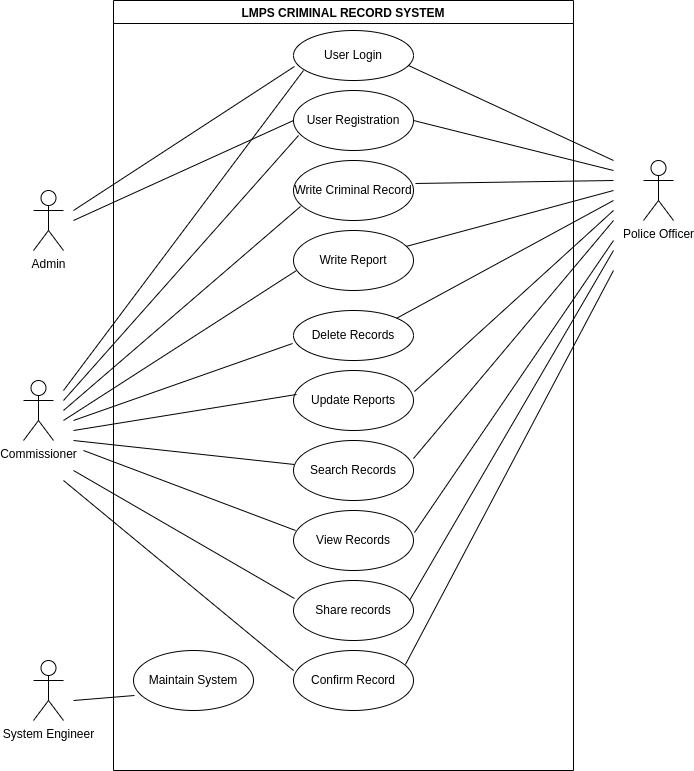

The diagram above was exported from draw.io. Its source (the exported page's mxGraphModel, read from the mxfile embedded in the PNG):
<mxGraphModel dx="1477" dy="747" grid="1" gridSize="10" guides="1" tooltips="1" connect="1" arrows="1" fold="1" page="1" pageScale="1" pageWidth="850" pageHeight="1100" math="0" shadow="0">
  <root>
    <mxCell id="0" />
    <mxCell id="1" parent="0" />
    <mxCell id="Q2yVmTyBrT0kUDBvAp63-1" value="System Engineer" style="shape=umlActor;verticalLabelPosition=bottom;verticalAlign=top;html=1;outlineConnect=0;" parent="1" vertex="1">
      <mxGeometry x="100" y="690" width="30" height="60" as="geometry" />
    </mxCell>
    <mxCell id="Q2yVmTyBrT0kUDBvAp63-2" value="Police Officer" style="shape=umlActor;verticalLabelPosition=bottom;verticalAlign=top;html=1;outlineConnect=0;" parent="1" vertex="1">
      <mxGeometry x="710" y="190" width="30" height="60" as="geometry" />
    </mxCell>
    <mxCell id="Q2yVmTyBrT0kUDBvAp63-3" value="LMPS CRIMINAL RECORD SYSTEM" style="swimlane;" parent="1" vertex="1">
      <mxGeometry x="180" y="30" width="460" height="770" as="geometry" />
    </mxCell>
    <mxCell id="Q2yVmTyBrT0kUDBvAp63-4" value="Share records" style="ellipse;whiteSpace=wrap;html=1;" parent="Q2yVmTyBrT0kUDBvAp63-3" vertex="1">
      <mxGeometry x="180" y="580" width="120" height="60" as="geometry" />
    </mxCell>
    <mxCell id="Q2yVmTyBrT0kUDBvAp63-14" value="User Registration" style="ellipse;whiteSpace=wrap;html=1;" parent="Q2yVmTyBrT0kUDBvAp63-3" vertex="1">
      <mxGeometry x="180" y="90" width="120" height="60" as="geometry" />
    </mxCell>
    <mxCell id="Q2yVmTyBrT0kUDBvAp63-13" value="User Login" style="ellipse;whiteSpace=wrap;html=1;" parent="Q2yVmTyBrT0kUDBvAp63-3" vertex="1">
      <mxGeometry x="180" y="30" width="120" height="50" as="geometry" />
    </mxCell>
    <mxCell id="Q2yVmTyBrT0kUDBvAp63-12" value="Write Report" style="ellipse;whiteSpace=wrap;html=1;" parent="Q2yVmTyBrT0kUDBvAp63-3" vertex="1">
      <mxGeometry x="180" y="230" width="120" height="60" as="geometry" />
    </mxCell>
    <mxCell id="Q2yVmTyBrT0kUDBvAp63-11" value="Write Criminal Record" style="ellipse;whiteSpace=wrap;html=1;" parent="Q2yVmTyBrT0kUDBvAp63-3" vertex="1">
      <mxGeometry x="180" y="160" width="120" height="60" as="geometry" />
    </mxCell>
    <mxCell id="Q2yVmTyBrT0kUDBvAp63-10" value="Search Records" style="ellipse;whiteSpace=wrap;html=1;" parent="Q2yVmTyBrT0kUDBvAp63-3" vertex="1">
      <mxGeometry x="180" y="440" width="120" height="60" as="geometry" />
    </mxCell>
    <mxCell id="Q2yVmTyBrT0kUDBvAp63-9" value="Update Reports" style="ellipse;whiteSpace=wrap;html=1;" parent="Q2yVmTyBrT0kUDBvAp63-3" vertex="1">
      <mxGeometry x="180" y="370" width="120" height="60" as="geometry" />
    </mxCell>
    <mxCell id="Q2yVmTyBrT0kUDBvAp63-8" value="Maintain System" style="ellipse;whiteSpace=wrap;html=1;" parent="Q2yVmTyBrT0kUDBvAp63-3" vertex="1">
      <mxGeometry x="20" y="650" width="120" height="60" as="geometry" />
    </mxCell>
    <mxCell id="Q2yVmTyBrT0kUDBvAp63-7" value="View Records" style="ellipse;whiteSpace=wrap;html=1;" parent="Q2yVmTyBrT0kUDBvAp63-3" vertex="1">
      <mxGeometry x="180" y="510" width="120" height="60" as="geometry" />
    </mxCell>
    <mxCell id="Q2yVmTyBrT0kUDBvAp63-6" value="Confirm Record" style="ellipse;whiteSpace=wrap;html=1;" parent="Q2yVmTyBrT0kUDBvAp63-3" vertex="1">
      <mxGeometry x="180" y="650" width="120" height="60" as="geometry" />
    </mxCell>
    <mxCell id="Q2yVmTyBrT0kUDBvAp63-5" value="Delete Records" style="ellipse;whiteSpace=wrap;html=1;" parent="Q2yVmTyBrT0kUDBvAp63-3" vertex="1">
      <mxGeometry x="180" y="310" width="120" height="50" as="geometry" />
    </mxCell>
    <mxCell id="Q2yVmTyBrT0kUDBvAp63-33" value="" style="endArrow=none;html=1;rounded=0;exitX=1;exitY=0;exitDx=0;exitDy=0;" parent="Q2yVmTyBrT0kUDBvAp63-3" source="Q2yVmTyBrT0kUDBvAp63-5" edge="1">
      <mxGeometry width="50" height="50" relative="1" as="geometry">
        <mxPoint x="280" y="335" as="sourcePoint" />
        <mxPoint x="500" y="200" as="targetPoint" />
      </mxGeometry>
    </mxCell>
    <mxCell id="Q2yVmTyBrT0kUDBvAp63-31" value="" style="endArrow=none;html=1;rounded=0;" parent="Q2yVmTyBrT0kUDBvAp63-3" source="Q2yVmTyBrT0kUDBvAp63-12" edge="1">
      <mxGeometry width="50" height="50" relative="1" as="geometry">
        <mxPoint x="280" y="265" as="sourcePoint" />
        <mxPoint x="500" y="190" as="targetPoint" />
      </mxGeometry>
    </mxCell>
    <mxCell id="Q2yVmTyBrT0kUDBvAp63-32" value="" style="endArrow=none;html=1;rounded=0;exitX=1.017;exitY=0.383;exitDx=0;exitDy=0;exitPerimeter=0;" parent="Q2yVmTyBrT0kUDBvAp63-3" source="Q2yVmTyBrT0kUDBvAp63-11" edge="1">
      <mxGeometry width="50" height="50" relative="1" as="geometry">
        <mxPoint x="310" y="180" as="sourcePoint" />
        <mxPoint x="500" y="180" as="targetPoint" />
      </mxGeometry>
    </mxCell>
    <mxCell id="Q2yVmTyBrT0kUDBvAp63-30" value="" style="endArrow=none;html=1;rounded=0;exitX=1;exitY=0.5;exitDx=0;exitDy=0;" parent="Q2yVmTyBrT0kUDBvAp63-3" source="Q2yVmTyBrT0kUDBvAp63-14" edge="1">
      <mxGeometry width="50" height="50" relative="1" as="geometry">
        <mxPoint x="310" y="120" as="sourcePoint" />
        <mxPoint x="500" y="170" as="targetPoint" />
      </mxGeometry>
    </mxCell>
    <mxCell id="Q2yVmTyBrT0kUDBvAp63-29" value="" style="endArrow=none;html=1;rounded=0;exitX=0.958;exitY=0.7;exitDx=0;exitDy=0;exitPerimeter=0;" parent="Q2yVmTyBrT0kUDBvAp63-3" source="Q2yVmTyBrT0kUDBvAp63-13" edge="1">
      <mxGeometry width="50" height="50" relative="1" as="geometry">
        <mxPoint x="290" y="60" as="sourcePoint" />
        <mxPoint x="500" y="160" as="targetPoint" />
      </mxGeometry>
    </mxCell>
    <mxCell id="Q2yVmTyBrT0kUDBvAp63-28" value="" style="endArrow=none;html=1;rounded=0;exitX=1.008;exitY=0.35;exitDx=0;exitDy=0;exitPerimeter=0;" parent="Q2yVmTyBrT0kUDBvAp63-3" source="Q2yVmTyBrT0kUDBvAp63-9" edge="1">
      <mxGeometry width="50" height="50" relative="1" as="geometry">
        <mxPoint x="240" y="390" as="sourcePoint" />
        <mxPoint x="500" y="210" as="targetPoint" />
      </mxGeometry>
    </mxCell>
    <mxCell id="Q2yVmTyBrT0kUDBvAp63-27" value="" style="endArrow=none;html=1;rounded=0;exitX=1;exitY=0.3;exitDx=0;exitDy=0;exitPerimeter=0;" parent="Q2yVmTyBrT0kUDBvAp63-3" source="Q2yVmTyBrT0kUDBvAp63-10" edge="1">
      <mxGeometry width="50" height="50" relative="1" as="geometry">
        <mxPoint x="310" y="440" as="sourcePoint" />
        <mxPoint x="500" y="220" as="targetPoint" />
      </mxGeometry>
    </mxCell>
    <mxCell id="Q2yVmTyBrT0kUDBvAp63-26" value="" style="endArrow=none;html=1;rounded=0;exitX=1.008;exitY=0.367;exitDx=0;exitDy=0;exitPerimeter=0;" parent="Q2yVmTyBrT0kUDBvAp63-3" source="Q2yVmTyBrT0kUDBvAp63-7" edge="1">
      <mxGeometry width="50" height="50" relative="1" as="geometry">
        <mxPoint x="310" y="460" as="sourcePoint" />
        <mxPoint x="500" y="240" as="targetPoint" />
      </mxGeometry>
    </mxCell>
    <mxCell id="Q2yVmTyBrT0kUDBvAp63-25" value="" style="endArrow=none;html=1;rounded=0;exitX=0.967;exitY=0.333;exitDx=0;exitDy=0;exitPerimeter=0;" parent="Q2yVmTyBrT0kUDBvAp63-3" source="Q2yVmTyBrT0kUDBvAp63-4" edge="1">
      <mxGeometry width="50" height="50" relative="1" as="geometry">
        <mxPoint x="310" y="570" as="sourcePoint" />
        <mxPoint x="500" y="250" as="targetPoint" />
      </mxGeometry>
    </mxCell>
    <mxCell id="Q2yVmTyBrT0kUDBvAp63-24" value="" style="endArrow=none;html=1;rounded=0;exitX=0.933;exitY=0.233;exitDx=0;exitDy=0;exitPerimeter=0;" parent="Q2yVmTyBrT0kUDBvAp63-3" source="Q2yVmTyBrT0kUDBvAp63-6" edge="1">
      <mxGeometry width="50" height="50" relative="1" as="geometry">
        <mxPoint x="360" y="580" as="sourcePoint" />
        <mxPoint x="500" y="270" as="targetPoint" />
      </mxGeometry>
    </mxCell>
    <mxCell id="Q2yVmTyBrT0kUDBvAp63-35" value="" style="endArrow=none;html=1;rounded=0;entryX=0;entryY=0.5;entryDx=0;entryDy=0;" parent="Q2yVmTyBrT0kUDBvAp63-3" target="Q2yVmTyBrT0kUDBvAp63-14" edge="1">
      <mxGeometry width="50" height="50" relative="1" as="geometry">
        <mxPoint x="-40" y="220" as="sourcePoint" />
        <mxPoint x="210" y="70" as="targetPoint" />
      </mxGeometry>
    </mxCell>
    <mxCell id="Q2yVmTyBrT0kUDBvAp63-45" value="" style="endArrow=none;html=1;rounded=0;entryX=0.017;entryY=0.333;entryDx=0;entryDy=0;entryPerimeter=0;" parent="Q2yVmTyBrT0kUDBvAp63-3" target="Q2yVmTyBrT0kUDBvAp63-7" edge="1">
      <mxGeometry width="50" height="50" relative="1" as="geometry">
        <mxPoint x="-30" y="450" as="sourcePoint" />
        <mxPoint x="20" y="400" as="targetPoint" />
      </mxGeometry>
    </mxCell>
    <mxCell id="Q2yVmTyBrT0kUDBvAp63-46" value="" style="endArrow=none;html=1;rounded=0;entryX=0.008;entryY=0.3;entryDx=0;entryDy=0;entryPerimeter=0;" parent="Q2yVmTyBrT0kUDBvAp63-3" target="Q2yVmTyBrT0kUDBvAp63-4" edge="1">
      <mxGeometry width="50" height="50" relative="1" as="geometry">
        <mxPoint x="-40" y="470" as="sourcePoint" />
        <mxPoint x="10" y="420" as="targetPoint" />
      </mxGeometry>
    </mxCell>
    <mxCell id="Q2yVmTyBrT0kUDBvAp63-19" value="Commissioner" style="shape=umlActor;verticalLabelPosition=bottom;verticalAlign=top;html=1;outlineConnect=0;" parent="1" vertex="1">
      <mxGeometry x="90" y="410" width="30" height="60" as="geometry" />
    </mxCell>
    <mxCell id="Q2yVmTyBrT0kUDBvAp63-20" value="Admin" style="shape=umlActor;verticalLabelPosition=bottom;verticalAlign=top;html=1;outlineConnect=0;" parent="1" vertex="1">
      <mxGeometry x="100" y="220" width="30" height="60" as="geometry" />
    </mxCell>
    <mxCell id="Q2yVmTyBrT0kUDBvAp63-22" value="" style="endArrow=none;html=1;rounded=0;entryX=0.008;entryY=0.72;entryDx=0;entryDy=0;entryPerimeter=0;" parent="1" target="Q2yVmTyBrT0kUDBvAp63-13" edge="1">
      <mxGeometry width="50" height="50" relative="1" as="geometry">
        <mxPoint x="140" y="240" as="sourcePoint" />
        <mxPoint x="190" y="190" as="targetPoint" />
      </mxGeometry>
    </mxCell>
    <mxCell id="Q2yVmTyBrT0kUDBvAp63-37" value="" style="endArrow=none;html=1;rounded=0;entryX=0.083;entryY=0.8;entryDx=0;entryDy=0;entryPerimeter=0;" parent="1" target="Q2yVmTyBrT0kUDBvAp63-13" edge="1">
      <mxGeometry width="50" height="50" relative="1" as="geometry">
        <mxPoint x="130" y="420" as="sourcePoint" />
        <mxPoint x="180" y="370" as="targetPoint" />
      </mxGeometry>
    </mxCell>
    <mxCell id="Q2yVmTyBrT0kUDBvAp63-38" value="" style="endArrow=none;html=1;rounded=0;entryX=0.042;entryY=0.75;entryDx=0;entryDy=0;entryPerimeter=0;" parent="1" target="Q2yVmTyBrT0kUDBvAp63-14" edge="1">
      <mxGeometry width="50" height="50" relative="1" as="geometry">
        <mxPoint x="130" y="430" as="sourcePoint" />
        <mxPoint x="180" y="380" as="targetPoint" />
      </mxGeometry>
    </mxCell>
    <mxCell id="Q2yVmTyBrT0kUDBvAp63-40" value="" style="endArrow=none;html=1;rounded=0;entryX=0.008;entryY=0.75;entryDx=0;entryDy=0;entryPerimeter=0;" parent="1" target="Q2yVmTyBrT0kUDBvAp63-8" edge="1">
      <mxGeometry width="50" height="50" relative="1" as="geometry">
        <mxPoint x="140" y="730" as="sourcePoint" />
        <mxPoint x="220" y="460" as="targetPoint" />
      </mxGeometry>
    </mxCell>
    <mxCell id="Q2yVmTyBrT0kUDBvAp63-39" value="" style="endArrow=none;html=1;rounded=0;entryX=0.058;entryY=0.767;entryDx=0;entryDy=0;entryPerimeter=0;" parent="1" target="Q2yVmTyBrT0kUDBvAp63-11" edge="1">
      <mxGeometry width="50" height="50" relative="1" as="geometry">
        <mxPoint x="130" y="440" as="sourcePoint" />
        <mxPoint x="180" y="390" as="targetPoint" />
      </mxGeometry>
    </mxCell>
    <mxCell id="Q2yVmTyBrT0kUDBvAp63-41" value="" style="endArrow=none;html=1;rounded=0;entryX=-0.008;entryY=0.66;entryDx=0;entryDy=0;entryPerimeter=0;" parent="1" target="Q2yVmTyBrT0kUDBvAp63-5" edge="1">
      <mxGeometry width="50" height="50" relative="1" as="geometry">
        <mxPoint x="140" y="450" as="sourcePoint" />
        <mxPoint x="180" y="415" as="targetPoint" />
      </mxGeometry>
    </mxCell>
    <mxCell id="Q2yVmTyBrT0kUDBvAp63-42" value="" style="endArrow=none;html=1;rounded=0;entryX=0.025;entryY=0.667;entryDx=0;entryDy=0;entryPerimeter=0;" parent="1" target="Q2yVmTyBrT0kUDBvAp63-12" edge="1">
      <mxGeometry width="50" height="50" relative="1" as="geometry">
        <mxPoint x="130" y="450" as="sourcePoint" />
        <mxPoint x="180" y="400" as="targetPoint" />
      </mxGeometry>
    </mxCell>
    <mxCell id="Q2yVmTyBrT0kUDBvAp63-43" value="" style="endArrow=none;html=1;rounded=0;entryX=0.025;entryY=0.4;entryDx=0;entryDy=0;entryPerimeter=0;" parent="1" target="Q2yVmTyBrT0kUDBvAp63-9" edge="1">
      <mxGeometry width="50" height="50" relative="1" as="geometry">
        <mxPoint x="140" y="460" as="sourcePoint" />
        <mxPoint x="190" y="410" as="targetPoint" />
      </mxGeometry>
    </mxCell>
    <mxCell id="Q2yVmTyBrT0kUDBvAp63-44" value="" style="endArrow=none;html=1;rounded=0;entryX=0.008;entryY=0.4;entryDx=0;entryDy=0;entryPerimeter=0;" parent="1" target="Q2yVmTyBrT0kUDBvAp63-10" edge="1">
      <mxGeometry width="50" height="50" relative="1" as="geometry">
        <mxPoint x="140" y="470" as="sourcePoint" />
        <mxPoint x="190" y="420" as="targetPoint" />
      </mxGeometry>
    </mxCell>
    <mxCell id="Q2yVmTyBrT0kUDBvAp63-47" value="" style="endArrow=none;html=1;rounded=0;entryX=0;entryY=0.333;entryDx=0;entryDy=0;entryPerimeter=0;" parent="1" target="Q2yVmTyBrT0kUDBvAp63-6" edge="1">
      <mxGeometry width="50" height="50" relative="1" as="geometry">
        <mxPoint x="130" y="510" as="sourcePoint" />
        <mxPoint x="180" y="460" as="targetPoint" />
      </mxGeometry>
    </mxCell>
  </root>
</mxGraphModel>